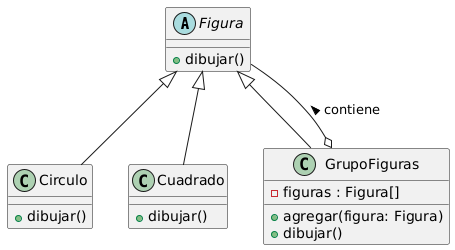

The diagram above was rendered by PlantUML. Its source (embedded in the PNG):
@startuml
abstract class Figura {
  +dibujar()
}

class Circulo {
  +dibujar()
}

class Cuadrado {
  +dibujar()
}

class GrupoFiguras {
  -figuras : Figura[]
  +agregar(figura: Figura)
  +dibujar()
}

Figura <|-- Circulo
Figura <|-- Cuadrado
Figura <|-- GrupoFiguras
GrupoFiguras o-- Figura : contiene >
@enduml